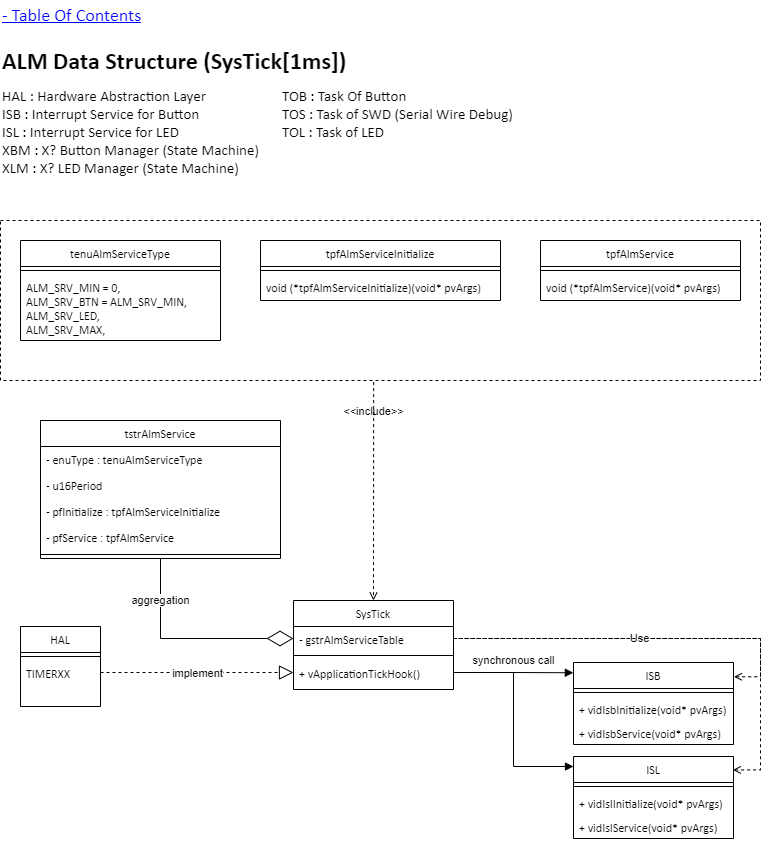

The diagram above was exported from draw.io. Its source (the exported page's mxGraphModel, read from the mxfile embedded in the PNG):
<mxGraphModel dx="1434" dy="844" grid="1" gridSize="10" guides="1" tooltips="1" connect="1" arrows="1" fold="1" page="1" pageScale="1" pageWidth="1654" pageHeight="1169" math="0" shadow="0">
  <root>
    <mxCell id="0" />
    <mxCell id="1" parent="0" />
    <mxCell id="npdudLizhrZokO_PPbRS-31" value="tenuAlmServiceType" style="swimlane;fontStyle=0;align=center;verticalAlign=top;childLayout=stackLayout;horizontal=1;startSize=26;horizontalStack=0;resizeParent=1;resizeLast=0;collapsible=1;marginBottom=0;rounded=0;shadow=0;strokeWidth=1;fontFamily=Calibri;" parent="1" vertex="1">
      <mxGeometry x="60" y="240" width="200" height="100" as="geometry">
        <mxRectangle x="40" y="240" width="170" height="26" as="alternateBounds" />
      </mxGeometry>
    </mxCell>
    <mxCell id="npdudLizhrZokO_PPbRS-33" value="" style="line;html=1;strokeWidth=1;align=left;verticalAlign=middle;spacingTop=-1;spacingLeft=3;spacingRight=3;rotatable=0;labelPosition=right;points=[];portConstraint=eastwest;fontFamily=Calibri;" parent="npdudLizhrZokO_PPbRS-31" vertex="1">
      <mxGeometry y="26" width="200" height="8" as="geometry" />
    </mxCell>
    <mxCell id="PCsS7zfD3iBX98cN-4-8-11" value="ALM_SRV_MIN = 0,&#10;ALM_SRV_BTN = ALM_SRV_MIN,&#10;ALM_SRV_LED,&#10;ALM_SRV_MAX," style="text;align=left;verticalAlign=top;spacingLeft=4;spacingRight=4;overflow=hidden;rotatable=0;points=[[0,0.5],[1,0.5]];portConstraint=eastwest;fontFamily=Calibri;" parent="npdudLizhrZokO_PPbRS-31" vertex="1">
      <mxGeometry y="34" width="200" height="66" as="geometry" />
    </mxCell>
    <mxCell id="MOLNaCRlUQmX6Axn7L7W-1" value="&lt;h1 style=&quot;margin-top: 0px;&quot;&gt;ALM Data Structure (SysTick[1ms])&lt;/h1&gt;" style="text;html=1;whiteSpace=wrap;overflow=hidden;rounded=0;fontFamily=Calibri;" parent="1" vertex="1">
      <mxGeometry x="40" y="40" width="420" height="50" as="geometry" />
    </mxCell>
    <mxCell id="MOLNaCRlUQmX6Axn7L7W-2" value="&lt;span style=&quot;font-size: 15px;&quot;&gt;HAL : Hardware Abstraction Layer&lt;/span&gt;&lt;div style=&quot;font-size: 15px;&quot;&gt;&lt;span style=&quot;font-size: 15px;&quot;&gt;ISB : Interrupt Service for Button&lt;/span&gt;&lt;/div&gt;&lt;div style=&quot;font-size: 15px;&quot;&gt;&lt;div style=&quot;font-size: 15px;&quot;&gt;&lt;span style=&quot;font-size: 15px;&quot;&gt;ISL : Interrupt Service for LED&lt;/span&gt;&lt;/div&gt;&lt;div style=&quot;font-size: 15px;&quot;&gt;&lt;span style=&quot;font-size: 15px;&quot;&gt;XBM : X? Button Manager (State Machine)&lt;/span&gt;&lt;/div&gt;&lt;div style=&quot;font-size: 15px;&quot;&gt;&lt;span style=&quot;font-size: 15px;&quot;&gt;XLM : X? LED Manager&amp;nbsp;&lt;/span&gt;(State Machine)&lt;/div&gt;&lt;/div&gt;&lt;div style=&quot;font-size: 15px;&quot;&gt;&lt;span style=&quot;font-size: 15px;&quot;&gt;&lt;br style=&quot;font-size: 15px;&quot;&gt;&lt;/span&gt;&lt;/div&gt;" style="text;html=1;align=left;verticalAlign=top;whiteSpace=wrap;rounded=0;fontFamily=Calibri;labelBackgroundColor=default;fontSize=15;" parent="1" vertex="1">
      <mxGeometry x="40" y="80" width="260" height="100" as="geometry" />
    </mxCell>
    <mxCell id="MOLNaCRlUQmX6Axn7L7W-3" value="&lt;div style=&quot;font-size: 15px;&quot;&gt;&lt;span style=&quot;font-size: 15px;&quot;&gt;TOB : Task Of Button&lt;/span&gt;&lt;/div&gt;&lt;div style=&quot;font-size: 15px;&quot;&gt;&lt;span style=&quot;font-size: 15px;&quot;&gt;TOS : Task of SWD (Serial Wire Debug)&lt;/span&gt;&lt;/div&gt;&lt;div style=&quot;font-size: 15px;&quot;&gt;TOL : Task of LED&lt;span style=&quot;font-size: 15px;&quot;&gt;&lt;br&gt;&lt;/span&gt;&lt;/div&gt;" style="text;html=1;align=left;verticalAlign=top;whiteSpace=wrap;rounded=0;fontFamily=Calibri;labelBackgroundColor=default;fontSize=15;" parent="1" vertex="1">
      <mxGeometry x="320" y="80" width="260" height="80" as="geometry" />
    </mxCell>
    <mxCell id="PCsS7zfD3iBX98cN-4-8-24" value="tpfAlmServiceInitialize" style="swimlane;fontStyle=0;align=center;verticalAlign=top;childLayout=stackLayout;horizontal=1;startSize=26;horizontalStack=0;resizeParent=1;resizeLast=0;collapsible=1;marginBottom=0;rounded=0;shadow=0;strokeWidth=1;fontFamily=Calibri;" parent="1" vertex="1">
      <mxGeometry x="300" y="240" width="240" height="60" as="geometry">
        <mxRectangle x="440" y="400" width="170" height="26" as="alternateBounds" />
      </mxGeometry>
    </mxCell>
    <mxCell id="PCsS7zfD3iBX98cN-4-8-25" value="" style="line;html=1;strokeWidth=1;align=left;verticalAlign=middle;spacingTop=-1;spacingLeft=3;spacingRight=3;rotatable=0;labelPosition=right;points=[];portConstraint=eastwest;fontFamily=Calibri;" parent="PCsS7zfD3iBX98cN-4-8-24" vertex="1">
      <mxGeometry y="26" width="240" height="8" as="geometry" />
    </mxCell>
    <mxCell id="PCsS7zfD3iBX98cN-4-8-26" value="void (*tpfAlmServiceInitialize)(void* pvArgs)" style="text;align=left;verticalAlign=top;spacingLeft=4;spacingRight=4;overflow=hidden;rotatable=0;points=[[0,0.5],[1,0.5]];portConstraint=eastwest;fontFamily=Calibri;" parent="PCsS7zfD3iBX98cN-4-8-24" vertex="1">
      <mxGeometry y="34" width="240" height="26" as="geometry" />
    </mxCell>
    <mxCell id="3Iz6LogmUk_vfCsuW31i-1" value="HAL" style="swimlane;fontStyle=0;align=center;verticalAlign=top;childLayout=stackLayout;horizontal=1;startSize=26;horizontalStack=0;resizeParent=1;resizeLast=0;collapsible=1;marginBottom=0;rounded=0;shadow=0;strokeWidth=1;fontFamily=Calibri;" parent="1" vertex="1">
      <mxGeometry x="60" y="626" width="80" height="80" as="geometry">
        <mxRectangle x="40" y="560" width="160" height="26" as="alternateBounds" />
      </mxGeometry>
    </mxCell>
    <mxCell id="3Iz6LogmUk_vfCsuW31i-5" value="" style="line;html=1;strokeWidth=1;align=left;verticalAlign=middle;spacingTop=-1;spacingLeft=3;spacingRight=3;rotatable=0;labelPosition=right;points=[];portConstraint=eastwest;fontFamily=Calibri;" parent="3Iz6LogmUk_vfCsuW31i-1" vertex="1">
      <mxGeometry y="26" width="80" height="8" as="geometry" />
    </mxCell>
    <mxCell id="lgy8L8aZcJibx2Bf2fBC-1" value="TIMERXX" style="text;align=left;verticalAlign=top;spacingLeft=4;spacingRight=4;overflow=hidden;rotatable=0;points=[[0,0.5],[1,0.5]];portConstraint=eastwest;fontFamily=Calibri;" parent="3Iz6LogmUk_vfCsuW31i-1" vertex="1">
      <mxGeometry y="34" width="80" height="24" as="geometry" />
    </mxCell>
    <mxCell id="7cwPURhj6fQND21dLYq8-7" value="tstrAlmService" style="swimlane;fontStyle=0;align=center;verticalAlign=top;childLayout=stackLayout;horizontal=1;startSize=26;horizontalStack=0;resizeParent=1;resizeLast=0;collapsible=1;marginBottom=0;rounded=0;shadow=0;strokeWidth=1;fontFamily=Calibri;" parent="1" vertex="1">
      <mxGeometry x="80" y="420" width="240" height="138" as="geometry">
        <mxRectangle x="280" y="320" width="160" height="26" as="alternateBounds" />
      </mxGeometry>
    </mxCell>
    <mxCell id="7cwPURhj6fQND21dLYq8-8" value="- enuType : tenuAlmServiceType" style="text;align=left;verticalAlign=top;spacingLeft=4;spacingRight=4;overflow=hidden;rotatable=0;points=[[0,0.5],[1,0.5]];portConstraint=eastwest;fontFamily=Calibri;" parent="7cwPURhj6fQND21dLYq8-7" vertex="1">
      <mxGeometry y="26" width="240" height="26" as="geometry" />
    </mxCell>
    <mxCell id="7cwPURhj6fQND21dLYq8-9" value="- u16Period" style="text;align=left;verticalAlign=top;spacingLeft=4;spacingRight=4;overflow=hidden;rotatable=0;points=[[0,0.5],[1,0.5]];portConstraint=eastwest;rounded=0;shadow=0;html=0;fontFamily=Calibri;" parent="7cwPURhj6fQND21dLYq8-7" vertex="1">
      <mxGeometry y="52" width="240" height="26" as="geometry" />
    </mxCell>
    <mxCell id="7cwPURhj6fQND21dLYq8-10" value="- pfInitialize : tpfAlmServiceInitialize " style="text;align=left;verticalAlign=top;spacingLeft=4;spacingRight=4;overflow=hidden;rotatable=0;points=[[0,0.5],[1,0.5]];portConstraint=eastwest;rounded=0;shadow=0;html=0;fontFamily=Calibri;" parent="7cwPURhj6fQND21dLYq8-7" vertex="1">
      <mxGeometry y="78" width="240" height="26" as="geometry" />
    </mxCell>
    <mxCell id="iPKUYUTNSlk6UR1c3JON-24" value="- pfService : tpfAlmService" style="text;align=left;verticalAlign=top;spacingLeft=4;spacingRight=4;overflow=hidden;rotatable=0;points=[[0,0.5],[1,0.5]];portConstraint=eastwest;rounded=0;shadow=0;html=0;fontFamily=Calibri;" parent="7cwPURhj6fQND21dLYq8-7" vertex="1">
      <mxGeometry y="104" width="240" height="26" as="geometry" />
    </mxCell>
    <mxCell id="7cwPURhj6fQND21dLYq8-11" value="" style="line;html=1;strokeWidth=1;align=left;verticalAlign=middle;spacingTop=-1;spacingLeft=3;spacingRight=3;rotatable=0;labelPosition=right;points=[];portConstraint=eastwest;fontFamily=Calibri;" parent="7cwPURhj6fQND21dLYq8-7" vertex="1">
      <mxGeometry y="130" width="240" height="8" as="geometry" />
    </mxCell>
    <mxCell id="wjU-ygEiLNbbINR5YT6y-1" value="SysTick" style="swimlane;fontStyle=0;align=center;verticalAlign=top;childLayout=stackLayout;horizontal=1;startSize=26;horizontalStack=0;resizeParent=1;resizeLast=0;collapsible=1;marginBottom=0;rounded=0;shadow=0;strokeWidth=1;fontFamily=Calibri;" parent="1" vertex="1">
      <mxGeometry x="333" y="600" width="160" height="89" as="geometry">
        <mxRectangle x="40" y="560" width="160" height="26" as="alternateBounds" />
      </mxGeometry>
    </mxCell>
    <mxCell id="Q9N7Ca2VVoV5_ImOTPx4-2" value="- gstrAlmServiceTable" style="text;align=left;verticalAlign=top;spacingLeft=4;spacingRight=4;overflow=hidden;rotatable=0;points=[[0,0.5],[1,0.5]];portConstraint=eastwest;fontFamily=Calibri;" parent="wjU-ygEiLNbbINR5YT6y-1" vertex="1">
      <mxGeometry y="26" width="160" height="24" as="geometry" />
    </mxCell>
    <mxCell id="wjU-ygEiLNbbINR5YT6y-3" value="" style="line;html=1;strokeWidth=1;align=left;verticalAlign=middle;spacingTop=-1;spacingLeft=3;spacingRight=3;rotatable=0;labelPosition=right;points=[];portConstraint=eastwest;fontFamily=Calibri;" parent="wjU-ygEiLNbbINR5YT6y-1" vertex="1">
      <mxGeometry y="50" width="160" height="10" as="geometry" />
    </mxCell>
    <mxCell id="wjU-ygEiLNbbINR5YT6y-4" value="+ vApplicationTickHook()" style="text;align=left;verticalAlign=top;spacingLeft=4;spacingRight=4;overflow=hidden;rotatable=0;points=[[0,0.5],[1,0.5]];portConstraint=eastwest;fontFamily=Calibri;" parent="wjU-ygEiLNbbINR5YT6y-1" vertex="1">
      <mxGeometry y="60" width="160" height="24" as="geometry" />
    </mxCell>
    <mxCell id="iPKUYUTNSlk6UR1c3JON-1" value="tpfAlmService" style="swimlane;fontStyle=0;align=center;verticalAlign=top;childLayout=stackLayout;horizontal=1;startSize=26;horizontalStack=0;resizeParent=1;resizeLast=0;collapsible=1;marginBottom=0;rounded=0;shadow=0;strokeWidth=1;fontFamily=Calibri;" parent="1" vertex="1">
      <mxGeometry x="580" y="240" width="200" height="60" as="geometry">
        <mxRectangle x="440" y="400" width="170" height="26" as="alternateBounds" />
      </mxGeometry>
    </mxCell>
    <mxCell id="iPKUYUTNSlk6UR1c3JON-2" value="" style="line;html=1;strokeWidth=1;align=left;verticalAlign=middle;spacingTop=-1;spacingLeft=3;spacingRight=3;rotatable=0;labelPosition=right;points=[];portConstraint=eastwest;fontFamily=Calibri;" parent="iPKUYUTNSlk6UR1c3JON-1" vertex="1">
      <mxGeometry y="26" width="200" height="8" as="geometry" />
    </mxCell>
    <mxCell id="iPKUYUTNSlk6UR1c3JON-3" value="void (*tpfAlmService)(void* pvArgs)" style="text;align=left;verticalAlign=top;spacingLeft=4;spacingRight=4;overflow=hidden;rotatable=0;points=[[0,0.5],[1,0.5]];portConstraint=eastwest;fontFamily=Calibri;" parent="iPKUYUTNSlk6UR1c3JON-1" vertex="1">
      <mxGeometry y="34" width="200" height="26" as="geometry" />
    </mxCell>
    <mxCell id="a-bsupvqRlCjdpBBSMyy-1" value="aggregation" style="endArrow=diamondThin;endFill=0;endSize=24;html=1;rounded=0;entryX=0;entryY=0.5;entryDx=0;entryDy=0;exitX=0.5;exitY=1;exitDx=0;exitDy=0;edgeStyle=orthogonalEdgeStyle;" parent="1" source="7cwPURhj6fQND21dLYq8-7" target="Q9N7Ca2VVoV5_ImOTPx4-2" edge="1">
      <mxGeometry x="-0.6056" width="160" relative="1" as="geometry">
        <mxPoint x="269.97" y="349.998" as="sourcePoint" />
        <mxPoint x="289.97" y="635.44" as="targetPoint" />
        <mxPoint as="offset" />
        <Array as="points">
          <mxPoint x="200" y="638" />
        </Array>
      </mxGeometry>
    </mxCell>
    <mxCell id="a-bsupvqRlCjdpBBSMyy-3" value="" style="endArrow=block;dashed=1;endFill=0;endSize=12;html=1;rounded=0;exitX=1;exitY=0.5;exitDx=0;exitDy=0;entryX=0;entryY=0.5;entryDx=0;entryDy=0;" parent="1" source="lgy8L8aZcJibx2Bf2fBC-1" target="wjU-ygEiLNbbINR5YT6y-4" edge="1">
      <mxGeometry width="160" relative="1" as="geometry">
        <mxPoint x="550" y="530" as="sourcePoint" />
        <mxPoint x="710" y="530" as="targetPoint" />
      </mxGeometry>
    </mxCell>
    <mxCell id="a-bsupvqRlCjdpBBSMyy-5" value="implement" style="edgeLabel;html=1;align=center;verticalAlign=middle;resizable=0;points=[];" parent="a-bsupvqRlCjdpBBSMyy-3" vertex="1" connectable="0">
      <mxGeometry x="0.14" y="-5" relative="1" as="geometry">
        <mxPoint x="-14" y="-5" as="offset" />
      </mxGeometry>
    </mxCell>
    <mxCell id="WCuxqAivoTXE98Rc3fFo-4" value="ISB" style="swimlane;fontStyle=0;align=center;verticalAlign=top;childLayout=stackLayout;horizontal=1;startSize=26;horizontalStack=0;resizeParent=1;resizeLast=0;collapsible=1;marginBottom=0;rounded=0;shadow=0;strokeWidth=1;fontFamily=Calibri;" parent="1" vertex="1">
      <mxGeometry x="613" y="662" width="160" height="82" as="geometry">
        <mxRectangle x="40" y="560" width="160" height="26" as="alternateBounds" />
      </mxGeometry>
    </mxCell>
    <mxCell id="WCuxqAivoTXE98Rc3fFo-5" value="" style="line;html=1;strokeWidth=1;align=left;verticalAlign=middle;spacingTop=-1;spacingLeft=3;spacingRight=3;rotatable=0;labelPosition=right;points=[];portConstraint=eastwest;fontFamily=Calibri;" parent="WCuxqAivoTXE98Rc3fFo-4" vertex="1">
      <mxGeometry y="26" width="160" height="8" as="geometry" />
    </mxCell>
    <mxCell id="WCuxqAivoTXE98Rc3fFo-6" value="+ vidIsbInitialize(void* pvArgs)" style="text;align=left;verticalAlign=top;spacingLeft=4;spacingRight=4;overflow=hidden;rotatable=0;points=[[0,0.5],[1,0.5]];portConstraint=eastwest;fontFamily=Calibri;" parent="WCuxqAivoTXE98Rc3fFo-4" vertex="1">
      <mxGeometry y="34" width="160" height="24" as="geometry" />
    </mxCell>
    <mxCell id="WCuxqAivoTXE98Rc3fFo-10" value="+ vidIsbService(void* pvArgs)" style="text;align=left;verticalAlign=top;spacingLeft=4;spacingRight=4;overflow=hidden;rotatable=0;points=[[0,0.5],[1,0.5]];portConstraint=eastwest;fontFamily=Calibri;" parent="WCuxqAivoTXE98Rc3fFo-4" vertex="1">
      <mxGeometry y="58" width="160" height="24" as="geometry" />
    </mxCell>
    <mxCell id="WCuxqAivoTXE98Rc3fFo-11" value="ISL" style="swimlane;fontStyle=0;align=center;verticalAlign=top;childLayout=stackLayout;horizontal=1;startSize=26;horizontalStack=0;resizeParent=1;resizeLast=0;collapsible=1;marginBottom=0;rounded=0;shadow=0;strokeWidth=1;fontFamily=Calibri;" parent="1" vertex="1">
      <mxGeometry x="613" y="756" width="160" height="82" as="geometry">
        <mxRectangle x="40" y="560" width="160" height="26" as="alternateBounds" />
      </mxGeometry>
    </mxCell>
    <mxCell id="WCuxqAivoTXE98Rc3fFo-12" value="" style="line;html=1;strokeWidth=1;align=left;verticalAlign=middle;spacingTop=-1;spacingLeft=3;spacingRight=3;rotatable=0;labelPosition=right;points=[];portConstraint=eastwest;fontFamily=Calibri;" parent="WCuxqAivoTXE98Rc3fFo-11" vertex="1">
      <mxGeometry y="26" width="160" height="8" as="geometry" />
    </mxCell>
    <mxCell id="WCuxqAivoTXE98Rc3fFo-13" value="+ vidIslInitialize(void* pvArgs)" style="text;align=left;verticalAlign=top;spacingLeft=4;spacingRight=4;overflow=hidden;rotatable=0;points=[[0,0.5],[1,0.5]];portConstraint=eastwest;fontFamily=Calibri;" parent="WCuxqAivoTXE98Rc3fFo-11" vertex="1">
      <mxGeometry y="34" width="160" height="24" as="geometry" />
    </mxCell>
    <mxCell id="WCuxqAivoTXE98Rc3fFo-14" value="+ vidIslService(void* pvArgs)" style="text;align=left;verticalAlign=top;spacingLeft=4;spacingRight=4;overflow=hidden;rotatable=0;points=[[0,0.5],[1,0.5]];portConstraint=eastwest;fontFamily=Calibri;" parent="WCuxqAivoTXE98Rc3fFo-11" vertex="1">
      <mxGeometry y="58" width="160" height="24" as="geometry" />
    </mxCell>
    <mxCell id="WCuxqAivoTXE98Rc3fFo-15" value="" style="html=1;verticalAlign=bottom;labelBackgroundColor=none;endArrow=block;endFill=1;rounded=0;exitX=1;exitY=0.5;exitDx=0;exitDy=0;entryX=-0.001;entryY=0.125;entryDx=0;entryDy=0;edgeStyle=orthogonalEdgeStyle;entryPerimeter=0;" parent="1" source="wjU-ygEiLNbbINR5YT6y-4" target="WCuxqAivoTXE98Rc3fFo-4" edge="1">
      <mxGeometry width="160" relative="1" as="geometry">
        <mxPoint x="563" y="450" as="sourcePoint" />
        <mxPoint x="723" y="450" as="targetPoint" />
      </mxGeometry>
    </mxCell>
    <mxCell id="WCuxqAivoTXE98Rc3fFo-21" value="synchronous call" style="edgeLabel;html=1;align=center;verticalAlign=middle;resizable=0;points=[];" parent="WCuxqAivoTXE98Rc3fFo-15" vertex="1" connectable="0">
      <mxGeometry x="0.3706" y="1" relative="1" as="geometry">
        <mxPoint x="-22" y="-12" as="offset" />
      </mxGeometry>
    </mxCell>
    <mxCell id="WCuxqAivoTXE98Rc3fFo-16" value="" style="html=1;verticalAlign=bottom;labelBackgroundColor=none;endArrow=block;endFill=1;rounded=0;exitX=1;exitY=0.5;exitDx=0;exitDy=0;entryX=0;entryY=0.122;entryDx=0;entryDy=0;edgeStyle=orthogonalEdgeStyle;entryPerimeter=0;" parent="1" source="wjU-ygEiLNbbINR5YT6y-4" target="WCuxqAivoTXE98Rc3fFo-11" edge="1">
      <mxGeometry width="160" relative="1" as="geometry">
        <mxPoint x="503" y="656" as="sourcePoint" />
        <mxPoint x="623" y="656" as="targetPoint" />
      </mxGeometry>
    </mxCell>
    <mxCell id="WCuxqAivoTXE98Rc3fFo-29" value="Use" style="endArrow=none;endSize=12;dashed=1;html=1;rounded=0;entryX=1;entryY=0.5;entryDx=0;entryDy=0;exitX=1.003;exitY=0.174;exitDx=0;exitDy=0;edgeStyle=orthogonalEdgeStyle;startArrow=open;startFill=0;endFill=0;exitPerimeter=0;" parent="1" source="WCuxqAivoTXE98Rc3fFo-4" target="Q9N7Ca2VVoV5_ImOTPx4-2" edge="1">
      <mxGeometry width="160" relative="1" as="geometry">
        <mxPoint x="653" y="592" as="sourcePoint" />
        <mxPoint x="533" y="499" as="targetPoint" />
        <Array as="points">
          <mxPoint x="800" y="676" />
          <mxPoint x="800" y="638" />
        </Array>
      </mxGeometry>
    </mxCell>
    <mxCell id="WCuxqAivoTXE98Rc3fFo-30" value="" style="endArrow=none;endSize=12;dashed=1;html=1;rounded=0;entryX=1;entryY=0.5;entryDx=0;entryDy=0;exitX=0.996;exitY=0.164;exitDx=0;exitDy=0;edgeStyle=orthogonalEdgeStyle;startArrow=open;startFill=0;endFill=0;exitPerimeter=0;" parent="1" source="WCuxqAivoTXE98Rc3fFo-11" target="Q9N7Ca2VVoV5_ImOTPx4-2" edge="1">
      <mxGeometry width="160" relative="1" as="geometry">
        <mxPoint x="783" y="658" as="sourcePoint" />
        <mxPoint x="533" y="499" as="targetPoint" />
        <Array as="points">
          <mxPoint x="800" y="769" />
          <mxPoint x="800" y="638" />
        </Array>
      </mxGeometry>
    </mxCell>
    <UserObject label="- Table Of Contents" link="data:page/id,uyasw3Yiyek08_nCWmJ0" id="DJRH82hrhZAlrS5agoUF-1">
      <mxCell style="text;html=1;align=left;verticalAlign=middle;whiteSpace=wrap;rounded=0;fontStyle=4;fontFamily=Calibri;fontSize=18;fontColor=#0000FF;" parent="1" vertex="1">
        <mxGeometry x="40" width="240" height="30" as="geometry" />
      </mxCell>
    </UserObject>
    <mxCell id="Q9N7Ca2VVoV5_ImOTPx4-3" value="" style="rounded=0;whiteSpace=wrap;html=1;fillColor=none;dashed=1;" parent="1" vertex="1">
      <mxGeometry x="40" y="220" width="760" height="160" as="geometry" />
    </mxCell>
    <mxCell id="bJ5G_MObC_15xGeyCCeV-3" value="&amp;lt;&amp;lt;include&amp;gt;&amp;gt;" style="html=1;verticalAlign=bottom;labelBackgroundColor=none;endArrow=open;endFill=0;dashed=1;rounded=0;exitX=0.491;exitY=1.01;exitDx=0;exitDy=0;exitPerimeter=0;entryX=0.5;entryY=0;entryDx=0;entryDy=0;" parent="1" source="Q9N7Ca2VVoV5_ImOTPx4-3" target="wjU-ygEiLNbbINR5YT6y-1" edge="1">
      <mxGeometry x="-0.6484" width="160" relative="1" as="geometry">
        <mxPoint x="300" y="720" as="sourcePoint" />
        <mxPoint x="460" y="720" as="targetPoint" />
        <mxPoint as="offset" />
      </mxGeometry>
    </mxCell>
  </root>
</mxGraphModel>